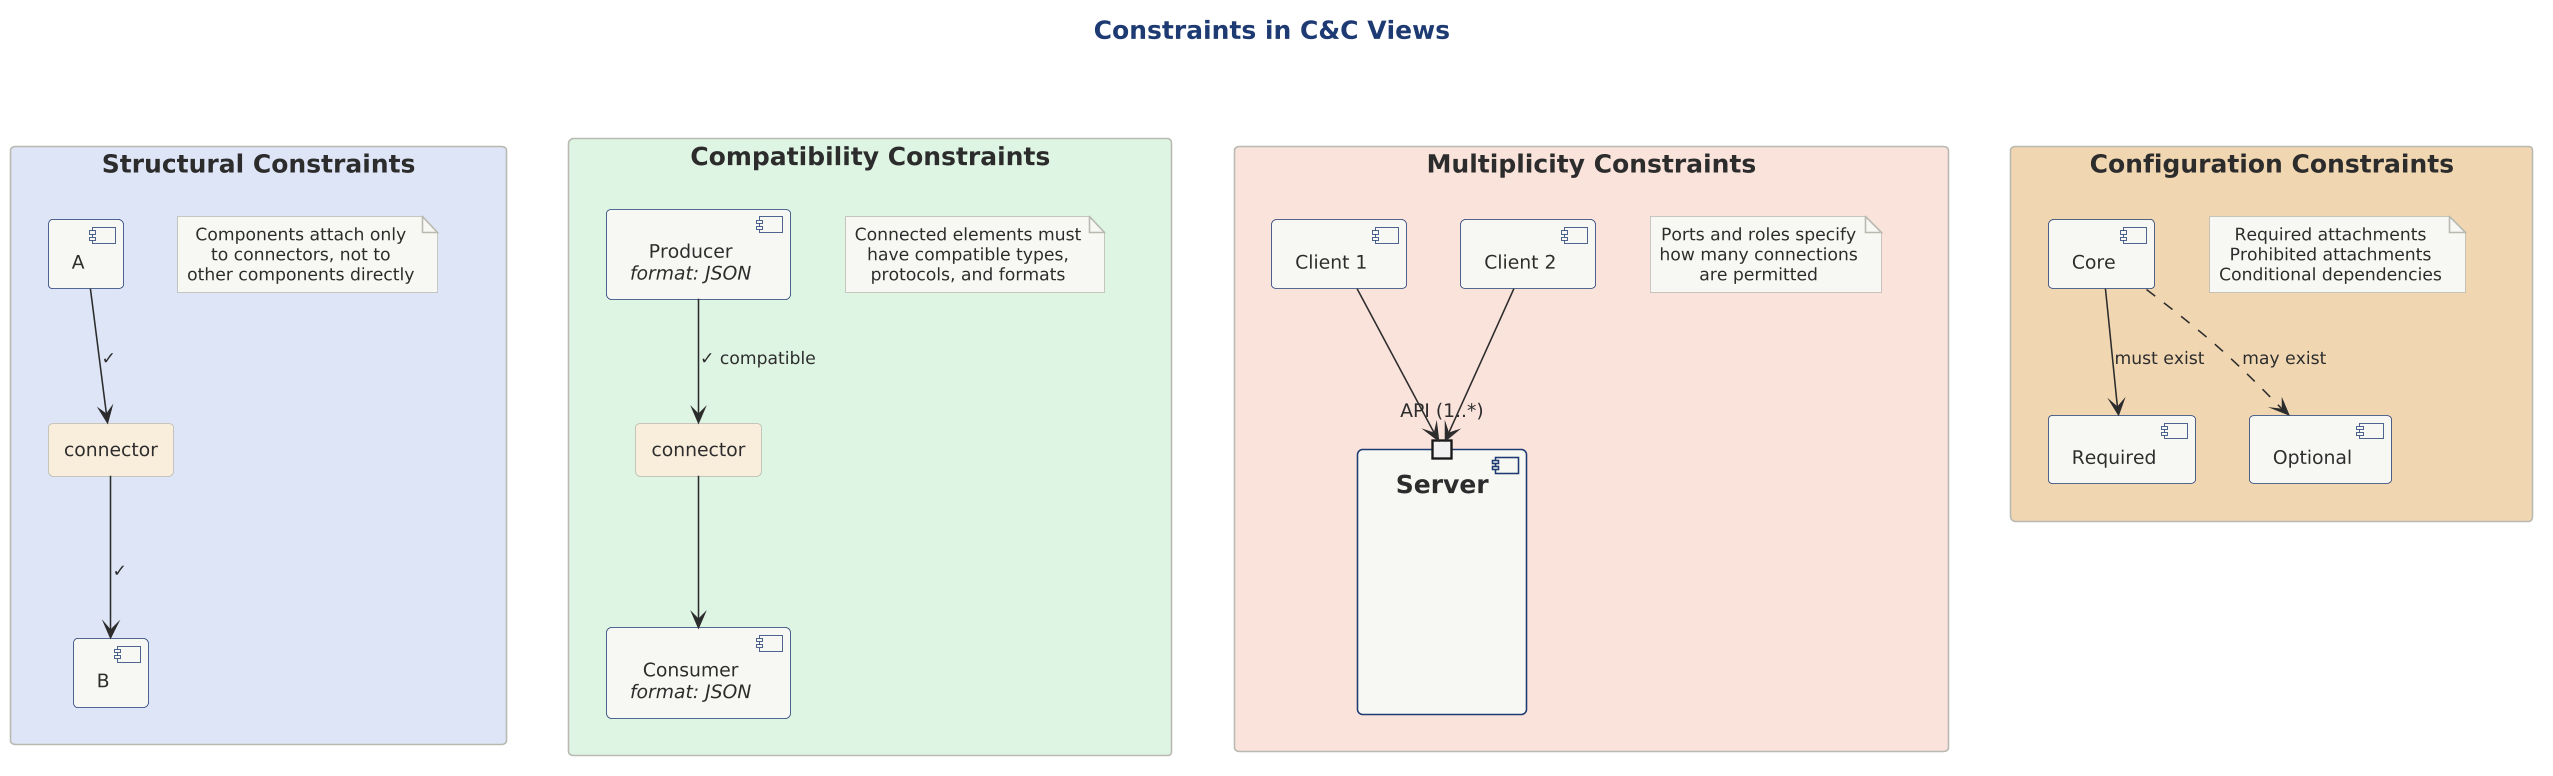

The diagram above was rendered by PlantUML. Its source (embedded in the PNG):
@startuml 13-cc-constraints

scale 1.5625



!include ../../../../../../tooling/styles/plantuml/structural/component-diagram-style.iuml

title Constraints in C&C Views

rectangle "**Structural Constraints**" as struct $fill_primary {
    component "A" as a1
    component "B" as b1
    rectangle "connector" as c1 $fill_caution
    
    a1 --> c1 : ✓
    c1 --> b1 : ✓
    
    note as n1
      Components attach only
      to connectors, not to
      other components directly
    end note
}

rectangle "**Compatibility Constraints**" as compat $fill_ok {
    component "Producer\n//format: JSON//" as prod
    rectangle "connector" as c2 $fill_caution
    component "Consumer\n//format: JSON//" as cons
    
    prod --> c2 : ✓ compatible
    c2 --> cons
    
    note as n2
      Connected elements must
      have compatible types,
      protocols, and formats
    end note
}

rectangle "**Multiplicity Constraints**" as mult $fill_invalid {
    component "Server" as srv {
        portin "API (1..*)" as api
    }
    component "Client 1" as cl1
    component "Client 2" as cl2
    
    cl1 --> api
    cl2 --> api
    
    note as n3
      Ports and roles specify
      how many connections
      are permitted
    end note
}

rectangle "**Configuration Constraints**" as config $deep_caution {
    component "Core" as core
    component "Required" as req
    component "Optional" as opt
    
    core --> req : must exist
    core ..> opt : may exist
    
    note as n4
      Required attachments
      Prohibited attachments
      Conditional dependencies
    end note
}

struct -[hidden]r-> compat
mult -[hidden]r-> config

@enduml